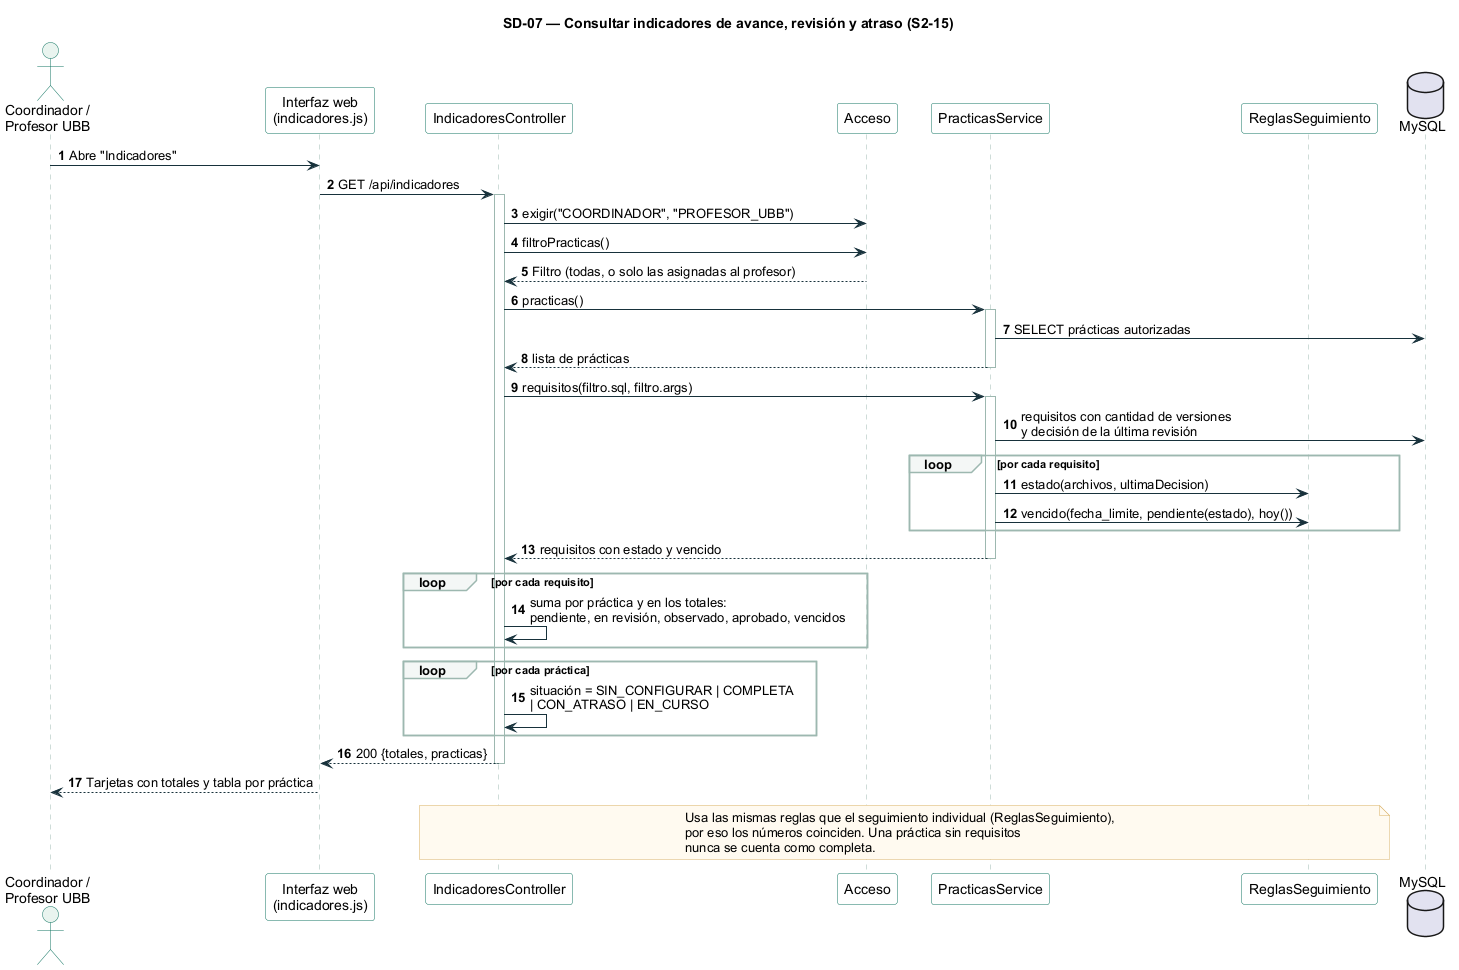

The diagram above was rendered by PlantUML. Its source (embedded in the PNG):
@startuml 07-indicadores
!include estilo.iuml
title SD-07 — Consultar indicadores de avance, revisión y atraso (S2-15)

actor "Coordinador /\nProfesor UBB" as US
participant "Interfaz web\n(indicadores.js)" as UI
participant "IndicadoresController" as IC
participant "Acceso" as AC
participant "PracticasService" as PS
participant "ReglasSeguimiento" as RS
database "MySQL" as DB

US -> UI : Abre "Indicadores"
UI -> IC : GET /api/indicadores
activate IC
IC -> AC : exigir("COORDINADOR", "PROFESOR_UBB")
IC -> AC : filtroPracticas()
AC --> IC : Filtro (todas, o solo las asignadas al profesor)
IC -> PS : practicas()
activate PS
PS -> DB : SELECT prácticas autorizadas
PS --> IC : lista de prácticas
deactivate PS
IC -> PS : requisitos(filtro.sql, filtro.args)
activate PS
PS -> DB : requisitos con cantidad de versiones\ny decisión de la última revisión
loop por cada requisito
  PS -> RS : estado(archivos, ultimaDecision)
  PS -> RS : vencido(fecha_limite, pendiente(estado), hoy())
end
PS --> IC : requisitos con estado y vencido
deactivate PS
loop por cada requisito
  IC -> IC : suma por práctica y en los totales:\npendiente, en revisión, observado, aprobado, vencidos
end
loop por cada práctica
  IC -> IC : situación = SIN_CONFIGURAR | COMPLETA\n| CON_ATRASO | EN_CURSO
end
IC --> UI : 200 {totales, practicas}
deactivate IC
UI --> US : Tarjetas con totales y tabla por práctica

note over IC, RS
  Usa las mismas reglas que el seguimiento individual (ReglasSeguimiento),
  por eso los números coinciden. Una práctica sin requisitos
  nunca se cuenta como completa.
end note
@enduml